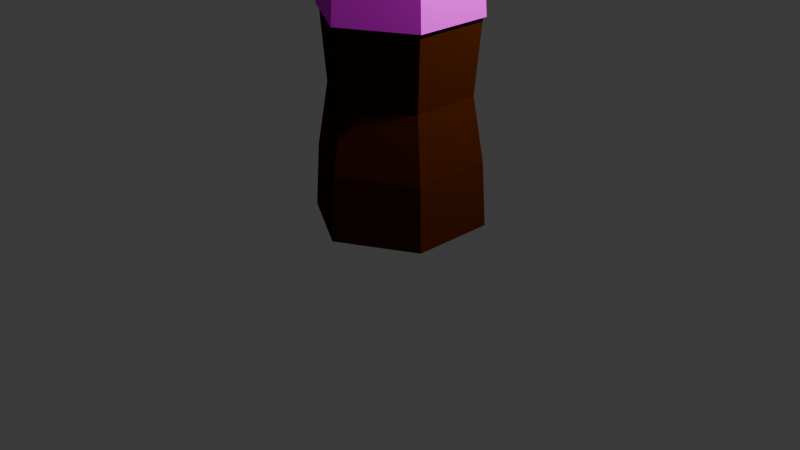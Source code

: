# Source: soda_modelo_base.blend  (saved by Blender 4.0.36; exported with 4.5.12 LTS)
import bpy
from mathutils import Matrix  # noqa: F401  (used for matrix-valued properties, if any)

bpy.ops.wm.read_factory_settings(use_empty=True)
scene = bpy.context.scene
scene.name = 'Scene'

# ---- collections
col_collection = bpy.data.collections.new('Collection'); scene.collection.children.link(col_collection)

# ---- images (referenced by path relative to the original .blend; pixels are not part of the script)
import os
ASSET_DIR = os.environ.get("B2B_ASSET_DIR", "")  # directory of the original .blend (textures are referenced by path, not embedded)
HERE = os.path.dirname(os.path.abspath(__file__))  # packed textures are extracted next to this script under _unpacked/

def load_image(name, relpath, width, height, colorspace="sRGB"):
    """Load a texture the original file referenced (path relative to the .blend, or extracted next to this script)."""
    p = next((c for c in (os.path.join(HERE, relpath), os.path.join(ASSET_DIR, relpath)) if relpath and os.path.exists(c)), "")
    if p:
        img = bpy.data.images.load(p, check_existing=True)
        img.name = name
    else:  # same state as the original file: an image datablock whose file is absent (Cycles renders it pink)
        img = bpy.data.images.new(name, width, height)
        img.source = "FILE"
        img.filepath = "//" + (relpath or name)
    img.colorspace_settings.name = colorspace
    return img
img_texture_label_placeholder_psd = load_image('texture_label_placeholder.psd', 'texture_label_placeholder.psd', 1024, 1024, 'sRGB')

# ---- materials (node trees are filled in below, after node groups)
mat_cocacola = bpy.data.materials.new('cocacola')
mat_cocacola.use_transparent_shadow = False
mat_label = bpy.data.materials.new('Label')
mat_label.use_transparent_shadow = False
mat_tapa = bpy.data.materials.new('tapa')
mat_tapa.use_transparent_shadow = False

# ---- material node trees
mat_cocacola.use_nodes = True; mat_cocacola.node_tree.nodes.clear()
_N = mat_cocacola.node_tree.nodes; _L = mat_cocacola.node_tree.links
n0 = _N.new('ShaderNodeOutputMaterial'); n0.name = 'Material Output'; n0.location = (300, 300)
n1 = _N.new('ShaderNodeBsdfDiffuse'); n1.name = 'Diffuse BSDF'; n1.location = (10, 300)
n1.inputs[0].default_value = (0.05783, 0.01224, 0.001891, 1.0)
n1.inputs[1].default_value = 0.5
_L.new(n1.outputs[0], n0.inputs[0])
n0.is_active_output = True
mat_label.use_nodes = True; mat_label.node_tree.nodes.clear()
_N = mat_label.node_tree.nodes; _L = mat_label.node_tree.links
n0 = _N.new('ShaderNodeOutputMaterial'); n0.name = 'Material Output'; n0.location = (300, 300)
n1 = _N.new('ShaderNodeBsdfDiffuse'); n1.name = 'Diffuse BSDF'; n1.location = (91, 246)
n2 = _N.new('ShaderNodeTexImage'); n2.name = 'Image Texture'; n2.location = (-246, 234)
n2.image = img_texture_label_placeholder_psd
_L.new(n1.outputs[0], n0.inputs[0])
_L.new(n2.outputs[0], n1.inputs[0])
n0.is_active_output = True
mat_tapa.use_nodes = True; mat_tapa.node_tree.nodes.clear()
_N = mat_tapa.node_tree.nodes; _L = mat_tapa.node_tree.links
n0 = _N.new('ShaderNodeBsdfPrincipled'); n0.name = 'Principled BSDF'; n0.location = (10, 300)
n0.inputs[0].default_value = (0.04755, 0.04395, 0.04579, 1.0)
n0.inputs[3].default_value = 1.45
n1 = _N.new('ShaderNodeOutputMaterial'); n1.name = 'Material Output'; n1.location = (300, 300)
_L.new(n0.outputs[0], n1.inputs[0])
n1.is_active_output = True

# ---- world
world_world = bpy.data.worlds.new('World'); scene.world = world_world
world_world.use_nodes = True; world_world.node_tree.nodes.clear()
_N = world_world.node_tree.nodes; _L = world_world.node_tree.links
n0 = _N.new('ShaderNodeOutputWorld'); n0.name = 'World Output'; n0.location = (300, 300)
n1 = _N.new('ShaderNodeBackground'); n1.name = 'Background'; n1.location = (10, 300)
n1.inputs[0].default_value = (0.05088, 0.05088, 0.05088, 1.0)
_L.new(n1.outputs[0], n0.inputs[0])
n0.is_active_output = True
world_world.color = (0.05088, 0.05088, 0.05088)
world_world.use_sun_shadow = False
world_world.sun_shadow_jitter_overblur = 0.0

# ---- cameras
cam_camera = bpy.data.cameras.new('Camera')
cam_camera.clip_end = 100.0
cam_camera.ortho_scale = 7.314

# ---- lights
light_light = bpy.data.lights.new('Light', 'POINT')
light_light.transmission_factor = 0.0
light_light.use_soft_falloff = False
light_light.energy = 1000.0
light_light.shadow_soft_size = 0.1
light_light.shadow_maximum_resolution = 0.006
light_light.use_absolute_resolution = True

# ---- meshes
me_cylinder = bpy.data.meshes.new('Cylinder')
me_cylinder.from_pydata([(-0.0003843, 1.71, -2.134), (-0.0003843, 1.108, 1.919), (-0.0003843, -0.05695, -2.134), (-0.0003843, 0.5451, 1.919), (-0.7654, 0.3847, -2.134), (-0.244, 0.6858, 1.919), (-0.7654, 1.268, -2.134), (-0.244, 0.9671, 1.919), (-0.0003843, 1.558, -0.7979), (-0.0003843, 0.09456, -0.7979), (-0.6342, 0.4605, -0.7979), (-0.6342, 1.192, -0.7979), (-0.0003843, 1.108, 2.099), (-0.0003843, 0.5451, 2.099), (-0.244, 0.6858, 2.099), (-0.244, 0.9671, 2.099), (-0.0003843, 1.571, 0.7737), (-0.0003843, 1.625, -0.01573), (-0.0003843, 0.02805, -0.01573), (-0.0003843, 0.08168, 0.7737), (-0.6918, 0.4272, -0.01573), (-0.6453, 0.454, 0.7737), (-0.6918, 1.226, -0.01573), (-0.6453, 1.199, 0.7737), (-0.0003843, -0.01608, -1.466), (-0.73, 0.4052, -1.466), (-0.73, 1.248, -1.466), (-0.0003843, 1.669, -1.466)], [], [(11, 22, 17, 8), (9, 18, 20, 10), (10, 20, 22, 11), (26, 11, 8, 27), (25, 10, 11, 26), (24, 9, 10, 25), (21, 5, 7, 23), (19, 3, 5, 21), (7, 5, 14, 15), (1, 7, 15, 12), (5, 3, 13, 14), (23, 16, 17, 22), (21, 23, 22, 20), (19, 21, 20, 18), (14, 13, 12, 15), (23, 7, 1, 16), (2, 24, 25, 4), (4, 25, 26, 6), (6, 26, 27, 0), (2, 4, 6, 0)])
_uv = me_cylinder.uv_layers.new(name='UVMap')
_uv.uv.foreach_set('vector', [0.21, 0.3247, 0.2061, 0.5177, 0.01587, 0.5177, 0.02764, 0.3248, 0.5766, 0.3478, 0.5755, 0.5316, 0.39, 0.5229, 0.3965, 0.3342, 0.3965, 0.3342, 0.39, 0.5229, 0.2061, 0.5177, 0.21, 0.3247, 0.2096, 0.1595, 0.21, 0.3247, 0.02764, 0.3248, 0.01046, 0.1663, 0.4088, 0.1664, 0.3965, 0.3342, 0.21, 0.3247, 0.2096, 0.1595, 0.6067, 0.1898, 0.5766, 0.3478, 0.3965, 0.3342, 0.4088, 0.1664, 0.3838, 0.7077, 0.3241, 0.9983, 0.2566, 0.9973, 0.205, 0.7052, 0.559, 0.7173, 0.4888, 0.9999, 0.4226, 0.9962, 0.3838, 0.7077, 0.63, 0.5583, 0.63, 0.4909, 0.6732, 0.4909, 0.6732, 0.5583, 0.63, 0.6257, 0.63, 0.5583, 0.6732, 0.5583, 0.6732, 0.6257, 0.63, 0.4909, 0.63, 0.4235, 0.6732, 0.4235, 0.6732, 0.4909, 0.205, 0.7052, 0.02548, 0.7082, 0.01587, 0.5177, 0.2061, 0.5177, 0.3838, 0.7077, 0.205, 0.7052, 0.2061, 0.5177, 0.39, 0.5229, 0.559, 0.7173, 0.3838, 0.7077, 0.39, 0.5229, 0.5755, 0.5316, 0.7318, 0.5246, 0.6734, 0.5583, 0.6734, 0.4235, 0.7318, 0.4572, 0.205, 0.7052, 0.154, 0.9988, 0.08616, 0.9999, 0.02548, 0.7082, 0.6297, 0.03257, 0.6067, 0.1898, 0.4088, 0.1664, 0.4214, 0.008531, 0.4214, 0.008531, 0.4088, 0.1664, 0.2096, 0.1595, 0.2103, 0.0001255, 0.2103, 0.0001255, 0.2096, 0.1595, 0.01046, 0.1663, 0.0001254, 0.007358, 0.8132, 0.4233, 0.63, 0.3175, 0.63, 0.1059, 0.8132, 0.0001254])
me_cylinder.materials.append(mat_cocacola)
me_cylinder.update()
me_cylinder_001 = bpy.data.meshes.new('Cylinder.001')
me_cylinder_001.from_pydata([(0.6691, 0.4399, 0.7887), (0.7173, 0.4121, -0.03074), (0.6691, 1.213, 0.7887), (0.7173, 1.241, -0.03074), (-0.0003843, 1.655, -0.03074), (-0.0003843, 1.599, 0.7887), (-0.0003843, -0.002312, -0.03074), (-0.0003843, 0.05336, 0.7887), (-0.7181, 0.4121, -0.03074), (-0.6699, 0.4399, 0.7887), (-0.7181, 1.241, -0.03074), (-0.6699, 1.213, 0.7887), (0.6605, 0.4449, 0.788), (0.7087, 0.417, -0.03141), (0.6605, 1.208, 0.788), (0.7087, 1.236, -0.03141), (-0.0003843, 1.645, -0.03141), (-0.0003843, 1.589, 0.788), (-0.0003843, 0.007665, -0.03141), (-0.0003843, 0.06334, 0.788), (-0.7094, 0.417, -0.03141), (-0.6612, 0.4449, 0.788), (-0.7094, 1.236, -0.03141), (-0.6612, 1.208, 0.788)], [], [(11, 5, 4, 10), (9, 11, 10, 8), (7, 9, 8, 6), (0, 7, 6, 1), (2, 0, 1, 3), (5, 2, 3, 4), (23, 22, 16, 17), (21, 20, 22, 23), (19, 18, 20, 21), (12, 13, 18, 19), (14, 15, 13, 12), (17, 16, 15, 14), (4, 3, 15, 16), (5, 11, 23, 17), (2, 5, 17, 14), (1, 6, 18, 13), (6, 8, 20, 18), (8, 10, 22, 20), (10, 4, 16, 22), (3, 1, 13, 15), (11, 9, 21, 23), (9, 7, 19, 21), (7, 0, 12, 19), (0, 2, 14, 12)])
_uv = me_cylinder_001.uv_layers.new(name='UVMap')
_uv.uv.foreach_set('vector', [0.1252, 0.188, 0.0988, 0.03374, 0.2616, 0.0001637, 0.2899, 0.1655, 0.1411, 0.3436, 0.1252, 0.188, 0.2899, 0.1655, 0.3069, 0.3324, 0.1464, 0.5, 0.1411, 0.3436, 0.3069, 0.3324, 0.3126, 0.5, 0.1411, 0.6564, 0.1464, 0.5, 0.3126, 0.5, 0.3069, 0.6676, 0.1252, 0.812, 0.1411, 0.6564, 0.3069, 0.6676, 0.2899, 0.8345, 0.0988, 0.9663, 0.1252, 0.812, 0.2899, 0.8345, 0.2616, 0.9998, 0.6267, 0.9057, 0.6211, 0.7396, 0.7868, 0.7396, 0.7812, 0.9057, 0.5999, 0.2701, 0.4345, 0.2532, 0.4569, 0.08903, 0.6208, 0.1171, 0.5894, 0.4242, 0.4233, 0.4186, 0.4345, 0.2532, 0.5999, 0.2701, 0.5894, 0.5786, 0.4233, 0.5843, 0.4233, 0.4186, 0.5894, 0.4242, 0.5999, 0.7327, 0.4345, 0.7496, 0.4233, 0.5843, 0.5894, 0.5786, 0.6208, 0.8858, 0.4569, 0.9138, 0.4345, 0.7496, 0.5999, 0.7327, 0.9132, 0.1733, 0.9132, 0.341, 0.9114, 0.34, 0.9114, 0.1743, 0.8936, 0.5042, 0.8936, 0.6606, 0.8918, 0.6596, 0.8918, 0.5052, 0.7558, 0.4256, 0.8923, 0.502, 0.8906, 0.5031, 0.7558, 0.4276, 0.7681, 0.4253, 0.6224, 0.3422, 0.6242, 0.3411, 0.7681, 0.4232, 0.6224, 0.3422, 0.6211, 0.1744, 0.6229, 0.1754, 0.6242, 0.3411, 0.6211, 0.1744, 0.7655, 0.08903, 0.7655, 0.09105, 0.6229, 0.1754, 0.7655, 0.08903, 0.9118, 0.171, 0.9101, 0.172, 0.7655, 0.09105, 0.9132, 0.341, 0.7681, 0.4253, 0.7681, 0.4232, 0.9114, 0.34, 0.8936, 0.6606, 0.7583, 0.7392, 0.7583, 0.7372, 0.8918, 0.6596, 0.7583, 0.7392, 0.6224, 0.6617, 0.6241, 0.6607, 0.7583, 0.7372, 0.6224, 0.6617, 0.6211, 0.5053, 0.6229, 0.5063, 0.6241, 0.6607, 0.6211, 0.5053, 0.7558, 0.4256, 0.7558, 0.4276, 0.6229, 0.5063])
me_cylinder_001.materials.append(mat_label)
me_cylinder_001.update()
me_cylinder_002 = bpy.data.meshes.new('Cylinder.002')
me_cylinder_002.from_pydata([(-0.0003843, 1.134, 2.069), (0.266, 0.9802, 2.069), (0.266, 0.6726, 2.069), (-0.0003843, 0.5188, 2.069), (-0.2668, 0.6726, 2.069), (-0.2668, 0.9802, 2.069), (-0.0003843, 1.134, 2.266), (0.266, 0.9802, 2.266), (0.266, 0.6726, 2.266), (-0.0003843, 0.5188, 2.266), (-0.2668, 0.6726, 2.266), (-0.2668, 0.9802, 2.266), (-0.0003843, 1.114, 2.069), (0.2487, 0.9702, 2.069), (0.2487, 0.6826, 2.069), (-0.0003843, 0.5388, 2.069), (-0.2495, 0.6826, 2.069), (-0.2495, 0.9702, 2.069), (-0.0003843, 1.118, 2.254), (0.2523, 0.9723, 2.254), (0.2523, 0.6805, 2.254), (-0.0003843, 0.5346, 2.254), (-0.2531, 0.6805, 2.254), (-0.2531, 0.9723, 2.254)], [], [(2, 1, 7, 8), (7, 6, 11, 10, 9, 8), (5, 4, 10, 11), (1, 0, 6, 7), (3, 2, 8, 9), (0, 5, 11, 6), (4, 3, 9, 10), (14, 20, 19, 13), (19, 20, 21, 22, 23, 18), (17, 23, 22, 16), (13, 19, 18, 12), (15, 21, 20, 14), (12, 18, 23, 17), (16, 22, 21, 15), (0, 1, 13, 12), (1, 2, 14, 13), (2, 3, 15, 14), (3, 4, 16, 15), (4, 5, 17, 16), (5, 0, 12, 17)])
_uv = me_cylinder_002.uv_layers.new(name='UVMap')
_uv.uv.foreach_set('vector', [0.6667, 1.0, 0.8333, 1.0, 0.8333, 1.0, 0.6667, 1.0, 0.4578, 0.37, 0.25, 0.49, 0.04215, 0.37, 0.04215, 0.13, 0.25, 0.01, 0.4578, 0.13, 0.1667, 1.0, 0.3333, 1.0, 0.3333, 1.0, 0.1667, 1.0, 0.8333, 1.0, 1.0, 1.0, 1.0, 1.0, 0.8333, 1.0, 0.5, 1.0, 0.6667, 1.0, 0.6667, 1.0, 0.5, 1.0, -8.941e-08, 1.0, 0.1667, 1.0, 0.1667, 1.0, -8.941e-08, 1.0, 0.3333, 1.0, 0.5, 1.0, 0.5, 1.0, 0.3333, 1.0, 0.6667, 1.0, 0.6667, 1.0, 0.8333, 1.0, 0.8333, 1.0, 0.4578, 0.37, 0.4578, 0.13, 0.25, 0.01, 0.04215, 0.13, 0.04215, 0.37, 0.25, 0.49, 0.1667, 1.0, 0.1667, 1.0, 0.3333, 1.0, 0.3333, 1.0, 0.8333, 1.0, 0.8333, 1.0, 1.0, 1.0, 1.0, 1.0, 0.5, 1.0, 0.5, 1.0, 0.6667, 1.0, 0.6667, 1.0, -8.941e-08, 1.0, -8.941e-08, 1.0, 0.1667, 1.0, 0.1667, 1.0, 0.3333, 1.0, 0.3333, 1.0, 0.5, 1.0, 0.5, 1.0, 1.0, 1.0, 0.8333, 1.0, 0.8333, 1.0, 1.0, 1.0, 0.8333, 1.0, 0.6667, 1.0, 0.6667, 1.0, 0.8333, 1.0, 0.6667, 1.0, 0.5, 1.0, 0.5, 1.0, 0.6667, 1.0, 0.5, 1.0, 0.3333, 1.0, 0.3333, 1.0, 0.5, 1.0, 0.3333, 1.0, 0.1667, 1.0, 0.1667, 1.0, 0.3333, 1.0, 0.1667, 1.0, -8.941e-08, 1.0, -8.941e-08, 1.0, 0.1667, 1.0])
me_cylinder_002.materials.append(mat_tapa)
me_cylinder_002.update()

# ---- objects
ob_light = bpy.data.objects.new('Light', light_light)
ob_camera = bpy.data.objects.new('Camera', cam_camera)
ob_botella = bpy.data.objects.new('botella', me_cylinder)
ob_label = bpy.data.objects.new('Label', me_cylinder_001)
ob_tapa = bpy.data.objects.new('tapa', me_cylinder_002)

# ---- transforms, parenting, visibility, modifiers, constraints
ob_light.location = (2.656, 0.6286, 5.109)
ob_light.rotation_euler = (0.6503, 0.05522, 1.866)
ob_light.lock_rotations_4d = False
ob_light.empty_display_type = 'ARROWS'
ob_light.color = (0.0, 0.0, 0.0, 0.0)
ob_light.lineart.crease_threshold = 0.0
ob_camera.location = (7.359, -6.926, 4.958)
ob_camera.rotation_euler = (1.109, 0.0, 0.8149)
ob_camera.lock_rotations_4d = False
ob_camera.empty_display_type = 'ARROWS'
ob_camera.color = (0.0, 0.0, 0.0, 0.0)
ob_camera.display_type = 'WIRE'
ob_camera.lineart.crease_threshold = 0.0
ob_botella.location = (0.0003843, -0.8264, 2.188)
_m = ob_botella.modifiers.new('Mirror', 'MIRROR')
_m.use_clip = True
ob_label.location = (0.0003843, -0.8264, 2.188)
ob_tapa.location = (0.0003843, -0.8264, 2.188)

# ---- collection membership
col_collection.objects.link(ob_light)
col_collection.objects.link(ob_camera)
col_collection.objects.link(ob_botella)
col_collection.objects.link(ob_label)
col_collection.objects.link(ob_tapa)

# ---- scene / render settings (as saved in the file)
scene.camera = ob_camera
scene.frame_start = 1; scene.frame_end = 250; scene.frame_set(1)
scene.render.engine = 'BLENDER_EEVEE_NEXT'
scene.cycles.sampling_pattern = 'TABULATED_SOBOL'
bpy.context.view_layer.update()
